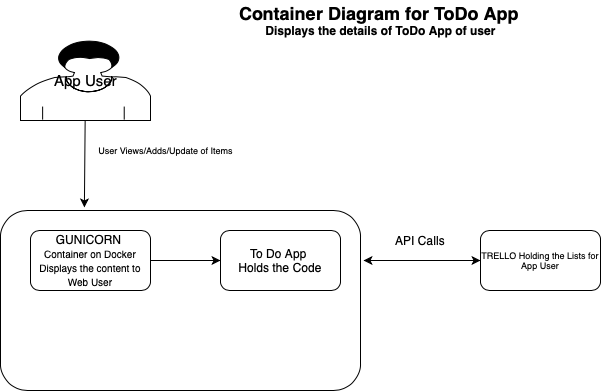

The diagram above was exported from draw.io. Its source (the exported page's mxGraphModel, read from the mxfile embedded in the PNG):
<mxGraphModel dx="830" dy="550" grid="1" gridSize="10" guides="1" tooltips="1" connect="1" arrows="1" fold="1" page="1" pageScale="1" pageWidth="827" pageHeight="1169" math="0" shadow="0">
  <root>
    <mxCell id="jUwn08GeIhDRyGhDh8Ju-0" />
    <mxCell id="jUwn08GeIhDRyGhDh8Ju-1" parent="jUwn08GeIhDRyGhDh8Ju-0" />
    <mxCell id="wg3ogUyL8y0V4OeI3eq4-0" value="&lt;font style=&quot;font-size: 15px&quot;&gt;App User&lt;/font&gt;" style="shape=mxgraph.bpmn.user_task;html=1;outlineConnect=0;fontSize=9;" parent="jUwn08GeIhDRyGhDh8Ju-1" vertex="1">
      <mxGeometry x="50" y="440" width="130" height="80" as="geometry" />
    </mxCell>
    <mxCell id="wg3ogUyL8y0V4OeI3eq4-3" value="TRELLO Holding the Lists for App User" style="rounded=1;whiteSpace=wrap;html=1;fontSize=9;" parent="jUwn08GeIhDRyGhDh8Ju-1" vertex="1">
      <mxGeometry x="510" y="630" width="120" height="60" as="geometry" />
    </mxCell>
    <mxCell id="LIRMlwYTQANjp5jarcUo-0" value="User Views/Adds/Update of Items" style="text;html=1;resizable=0;autosize=1;align=center;verticalAlign=middle;points=[];fillColor=none;strokeColor=none;rounded=0;fontSize=9;" parent="jUwn08GeIhDRyGhDh8Ju-1" vertex="1">
      <mxGeometry x="120" y="540" width="150" height="20" as="geometry" />
    </mxCell>
    <mxCell id="LIRMlwYTQANjp5jarcUo-4" value="" style="endArrow=classic;startArrow=classic;html=1;entryX=0;entryY=0.5;entryDx=0;entryDy=0;" parent="jUwn08GeIhDRyGhDh8Ju-1" target="wg3ogUyL8y0V4OeI3eq4-3" edge="1">
      <mxGeometry width="50" height="50" relative="1" as="geometry">
        <mxPoint x="393" y="660" as="sourcePoint" />
        <mxPoint x="465" y="645" as="targetPoint" />
      </mxGeometry>
    </mxCell>
    <mxCell id="LmyJhB2yWITfI514AWdq-4" value="" style="rounded=1;whiteSpace=wrap;html=1;" parent="jUwn08GeIhDRyGhDh8Ju-1" vertex="1">
      <mxGeometry x="30" y="610" width="360" height="180" as="geometry" />
    </mxCell>
    <mxCell id="LmyJhB2yWITfI514AWdq-8" value="GUNICORN&amp;nbsp;&lt;br&gt;&lt;font style=&quot;font-size: 10px&quot;&gt;Container on Docker&lt;br&gt;Displays the content to Web User&lt;/font&gt;" style="rounded=1;whiteSpace=wrap;html=1;" parent="jUwn08GeIhDRyGhDh8Ju-1" vertex="1">
      <mxGeometry x="60" y="630" width="120" height="60" as="geometry" />
    </mxCell>
    <mxCell id="LmyJhB2yWITfI514AWdq-9" value="To Do App&amp;nbsp;&lt;br&gt;Holds the Code" style="rounded=1;whiteSpace=wrap;html=1;" parent="jUwn08GeIhDRyGhDh8Ju-1" vertex="1">
      <mxGeometry x="250" y="630" width="120" height="60" as="geometry" />
    </mxCell>
    <mxCell id="LmyJhB2yWITfI514AWdq-12" value="" style="endArrow=classic;html=1;entryX=0.233;entryY=-0.017;entryDx=0;entryDy=0;entryPerimeter=0;" parent="jUwn08GeIhDRyGhDh8Ju-1" source="wg3ogUyL8y0V4OeI3eq4-0" target="LmyJhB2yWITfI514AWdq-4" edge="1">
      <mxGeometry width="50" height="50" relative="1" as="geometry">
        <mxPoint x="70" y="570" as="sourcePoint" />
        <mxPoint x="120" y="520" as="targetPoint" />
      </mxGeometry>
    </mxCell>
    <mxCell id="LmyJhB2yWITfI514AWdq-13" value="" style="endArrow=classic;html=1;entryX=0;entryY=0.5;entryDx=0;entryDy=0;exitX=1;exitY=0.5;exitDx=0;exitDy=0;" parent="jUwn08GeIhDRyGhDh8Ju-1" source="LmyJhB2yWITfI514AWdq-8" target="LmyJhB2yWITfI514AWdq-9" edge="1">
      <mxGeometry width="50" height="50" relative="1" as="geometry">
        <mxPoint x="180" y="670" as="sourcePoint" />
        <mxPoint x="230" y="620" as="targetPoint" />
      </mxGeometry>
    </mxCell>
    <mxCell id="LmyJhB2yWITfI514AWdq-14" value="API Calls" style="text;html=1;strokeColor=none;fillColor=none;align=center;verticalAlign=middle;whiteSpace=wrap;rounded=0;" parent="jUwn08GeIhDRyGhDh8Ju-1" vertex="1">
      <mxGeometry x="400" y="630" width="100" height="20" as="geometry" />
    </mxCell>
    <mxCell id="LmyJhB2yWITfI514AWdq-16" value="&lt;b&gt;&lt;font style=&quot;font-size: 18px&quot;&gt;Container Diagram for ToDo App&lt;/font&gt;&amp;nbsp;&lt;br&gt;Displays the details of ToDo App of user&lt;/b&gt;" style="text;html=1;resizable=0;autosize=1;align=center;verticalAlign=middle;points=[];fillColor=none;strokeColor=none;rounded=0;" parent="jUwn08GeIhDRyGhDh8Ju-1" vertex="1">
      <mxGeometry x="260" y="400" width="300" height="40" as="geometry" />
    </mxCell>
  </root>
</mxGraphModel>